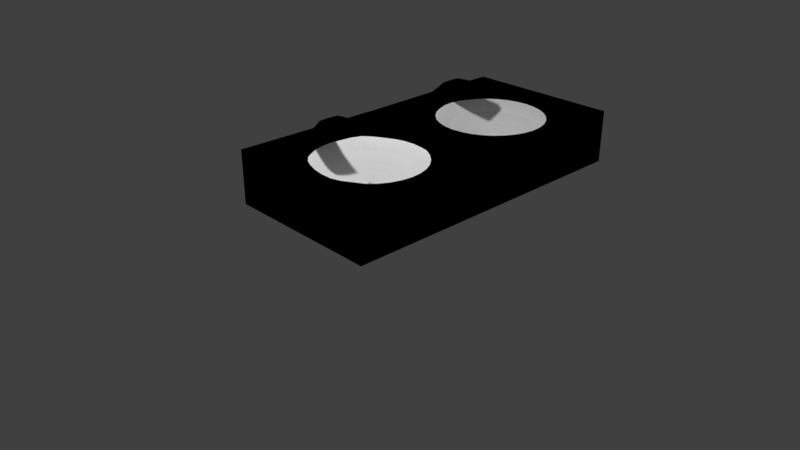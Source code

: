 # Source: BathroomSinks.blend  (saved by Blender 2.79.0; exported with 4.5.12 LTS)
import bpy
from mathutils import Matrix  # noqa: F401  (used for matrix-valued properties, if any)

bpy.ops.wm.read_factory_settings(use_empty=True)
scene = bpy.context.scene
scene.name = 'Scene'

# ---- collections
col_collection_1 = bpy.data.collections.new('Collection 1'); scene.collection.children.link(col_collection_1)

# ---- materials (node trees are filled in below, after node groups)
mat_metal_alum = bpy.data.materials.new('Metal_Alum')
mat_metal_alum.alpha_threshold = 0.0
mat_metal_alum.use_transparent_shadow = False
mat_metal_alum.roughness = 0.5
mat_metal_alum.line_color = (0.0, 0.0, 0.0, 1.0)
mat_quartzpolishedwhite001_col_1k = bpy.data.materials.new('QuartzPolishedWhite001_COL_1K')
mat_quartzpolishedwhite001_col_1k.alpha_threshold = 0.0
mat_quartzpolishedwhite001_col_1k.use_transparent_shadow = False
mat_quartzpolishedwhite001_col_1k.roughness = 0.5
mat_white = bpy.data.materials.new('White')
mat_white.alpha_threshold = 0.0
mat_white.use_transparent_shadow = False
mat_white.diffuse_color = (1.0, 1.0, 1.0, 1.0)
mat_white.roughness = 0.5

# ---- material node trees
mat_metal_alum.use_nodes = True; mat_metal_alum.node_tree.nodes.clear()
_N = mat_metal_alum.node_tree.nodes; _L = mat_metal_alum.node_tree.links
n0 = _N.new('NodeUndefined'); n0.name = 'Output'; n0.location = (300, 300)
n0.inputs[1].default_value = 1.0
n1 = _N.new('NodeUndefined'); n1.name = 'Material'; n1.location = (10, 300)
n1.inputs[1].default_value = (1.0, 1.0, 1.0, 1.0)
n1.inputs[2].default_value = 0.8
n1.inputs[3].default_value = (0.0, 0.0, 0.0)
n2 = _N.new('NodeUndefined'); n2.name = 'Texture'; n2.location = (-204, 144)
n2.inputs[0].default_value = (0.0, 0.0, 0.0)
_L.new(n1.outputs[0], n0.inputs[0])
_L.new(n2.outputs[1], n1.inputs[0])
mat_quartzpolishedwhite001_col_1k.use_nodes = True; mat_quartzpolishedwhite001_col_1k.node_tree.nodes.clear()
_N = mat_quartzpolishedwhite001_col_1k.node_tree.nodes; _L = mat_quartzpolishedwhite001_col_1k.node_tree.links
n0 = _N.new('NodeUndefined'); n0.name = 'Output'; n0.location = (300, 300)
n0.inputs[1].default_value = 1.0
n1 = _N.new('NodeUndefined'); n1.name = 'Material'; n1.location = (10, 300)
n1.inputs[1].default_value = (1.0, 1.0, 1.0, 1.0)
n1.inputs[2].default_value = 0.8
n1.inputs[3].default_value = (0.0, 0.0, 0.0)
n2 = _N.new('NodeUndefined'); n2.name = 'Texture'; n2.location = (-273, 259)
n2.inputs[0].default_value = (0.0, 0.0, 0.0)
_L.new(n1.outputs[0], n0.inputs[0])
_L.new(n2.outputs[0], n1.inputs[0])

# ---- world
world_world = bpy.data.worlds.new('World'); scene.world = world_world
world_world.color = (0.05088, 0.05088, 0.05088)
world_world.use_sun_shadow = False
world_world.sun_shadow_jitter_overblur = 0.0
world_world.cycles.sampling_method = 'MANUAL'

# ---- cameras
cam_camera = bpy.data.cameras.new('Camera')
cam_camera.clip_end = 100.0
cam_camera.lens = 35.0
cam_camera.sensor_width = 32.0
cam_camera.sensor_height = 18.0
cam_camera.ortho_scale = 7.314
cam_camera.dof.focus_distance = 0.0
cam_camera.dof.aperture_fstop = 128.0

# ---- lights
light_lamp = bpy.data.lights.new('Lamp', 'POINT')
light_lamp.transmission_factor = 0.0
light_lamp.cutoff_distance = 30.0
light_lamp.energy = 100.0
light_lamp.shadow_buffer_clip_start = 1.001
light_lamp.shadow_soft_size = 0.1
light_lamp.shadow_maximum_resolution = 0.006
light_lamp.use_absolute_resolution = True

# ---- meshes
me_circle = bpy.data.meshes.new('Circle')
me_circle.from_pydata([(-0.008136, 3.702, -0.05837), (-0.2032, 3.682, -0.05837), (-0.3908, 3.626, -0.05837), (-0.5637, 3.533, -0.05837), (-0.7152, 3.409, -0.05837), (-0.8396, 3.257, -0.05837), (-0.932, 3.084, -0.05837), (-0.932, 2.319, -0.05837), (-0.8396, 2.146, -0.05837), (-0.7152, 1.995, -0.05837), (-0.5637, 1.87, -0.05837), (-0.3908, 1.778, -0.05837), (-0.2032, 1.721, -0.05837), (-0.008136, 1.702, -0.05837), (0.187, 1.721, -0.05837), (0.3745, 1.778, -0.05837), (0.5474, 1.87, -0.05837), (0.699, 1.995, -0.05837), (0.8233, 2.146, -0.05837), (0.9157, 2.319, -0.05837), (0.9726, 2.507, -0.05837), (0.9919, 2.702, -0.05837), (0.9726, 2.897, -0.05837), (0.9157, 3.084, -0.05837), (0.8233, 3.257, -0.05837), (0.699, 3.409, -0.05837), (0.5474, 3.533, -0.05837), (0.3745, 3.626, -0.05837), (0.187, 3.682, -0.05837), (1.4, 4.189, -0.9326), (1.4, -1.655, -0.9326), (-1.522, -1.655, -0.9326), (-1.522, 4.189, -0.9326), (1.4, 4.189, 0.04137), (1.4, -1.655, 0.04137), (-1.522, -1.655, 0.04137), (-1.522, 4.189, 0.04137), (1.4, 1.239, 0.02999), (-0.06119, 4.189, 0.04137), (-0.06119, -1.655, 0.04137), (-1.522, 1.239, 0.02999), (-0.1567, 3.448, -0.2214), (-0.008136, 3.463, -0.2214), (-0.2995, 3.405, -0.2214), (-0.4311, 3.335, -0.2214), (-0.5464, 3.24, -0.2214), (-0.6411, 3.125, -0.2214), (-0.7115, 2.993, -0.2214), (-0.7548, 2.85, -0.2214), (-0.7694, 2.702, -0.2214), (-0.7548, 2.553, -0.2214), (-0.7115, 2.41, -0.2214), (-0.6411, 2.279, -0.2214), (-0.5464, 2.163, -0.2214), (-0.4311, 2.069, -0.2214), (-0.2995, 1.998, -0.2214), (-0.1567, 1.955, -0.2214), (-0.008136, 1.94, -0.2214), (0.1404, 1.955, -0.2214), (0.2832, 1.998, -0.2214), (0.4148, 2.069, -0.2214), (0.5302, 2.163, -0.2214), (0.6248, 2.279, -0.2214), (0.6952, 2.41, -0.2214), (0.7385, 2.553, -0.2214), (0.7531, 2.702, -0.2214), (0.7385, 2.85, -0.2214), (0.6952, 2.993, -0.2214), (0.6248, 3.125, -0.2214), (0.5302, 3.24, -0.2214), (0.4148, 3.335, -0.2214), (0.2832, 3.405, -0.2214), (0.1404, 3.448, -0.2214), (-0.1071, 3.199, -0.3475), (-0.008136, 3.209, -0.3475), (-0.2022, 3.17, -0.3475), (-0.2898, 3.123, -0.3475), (-0.3667, 3.06, -0.3475), (-0.4297, 2.983, -0.3475), (-0.4766, 2.896, -0.3475), (-0.5055, 2.801, -0.3475), (-0.5152, 2.702, -0.3475), (-0.5055, 2.603, -0.3475), (-0.4766, 2.508, -0.3475), (-0.4297, 2.42, -0.3475), (-0.3667, 2.343, -0.3475), (-0.2898, 2.28, -0.3475), (-0.2022, 2.233, -0.3475), (-0.1071, 2.204, -0.3475), (-0.008136, 2.195, -0.3475), (0.09079, 2.204, -0.3475), (0.1859, 2.233, -0.3475), (0.2736, 2.28, -0.3475), (0.3504, 2.343, -0.3475), (0.4135, 2.42, -0.3475), (0.4603, 2.508, -0.3475), (0.4892, 2.603, -0.3475), (0.4989, 2.702, -0.3475), (0.4892, 2.801, -0.3475), (0.4603, 2.896, -0.3475), (0.4135, 2.983, -0.3475), (0.3504, 3.06, -0.3475), (0.2736, 3.123, -0.3475), (0.1859, 3.17, -0.3475), (0.09079, 3.199, -0.3475), (-0.07463, 3.036, -0.4136), (-0.008136, 3.043, -0.4136), (-0.1386, 3.017, -0.4136), (-0.1975, 2.985, -0.4136), (-0.2492, 2.943, -0.4136), (-0.2915, 2.891, -0.4136), (-0.323, 2.832, -0.4136), (-0.3424, 2.768, -0.4136), (-0.349, 2.702, -0.4136), (-0.3424, 2.635, -0.4136), (-0.323, 2.571, -0.4136), (-0.2915, 2.512, -0.4136), (-0.2492, 2.461, -0.4136), (-0.1975, 2.418, -0.4136), (-0.1386, 2.387, -0.4136), (-0.07463, 2.367, -0.4136), (-0.008136, 2.361, -0.4136), (0.05836, 2.367, -0.4136), (0.1223, 2.387, -0.4136), (0.1812, 2.418, -0.4136), (0.2329, 2.461, -0.4136), (0.2753, 2.512, -0.4136), (0.3068, 2.571, -0.4136), (0.3262, 2.635, -0.4136), (0.3327, 2.702, -0.4136), (0.3262, 2.768, -0.4136), (0.3068, 2.832, -0.4136), (0.2753, 2.891, -0.4136), (0.2329, 2.943, -0.4136), (0.1812, 2.985, -0.4136), (0.1223, 3.017, -0.4136), (0.05836, 3.036, -0.4136), (-0.0264, 2.793, -0.4752), (-0.008136, 2.795, -0.4752), (-0.04396, 2.788, -0.4752), (-0.06015, 2.78, -0.4752), (-0.07433, 2.768, -0.4752), (-0.08597, 2.754, -0.4752), (-0.09462, 2.737, -0.4752), (-0.09995, 2.72, -0.4752), (-0.1017, 2.702, -0.4752), (-0.09995, 2.683, -0.4752), (-0.09462, 2.666, -0.4752), (-0.08597, 2.65, -0.4752), (-0.07433, 2.635, -0.4752), (-0.06015, 2.624, -0.4752), (-0.04396, 2.615, -0.4752), (-0.0264, 2.61, -0.4752), (-0.008136, 2.608, -0.4752), (0.01013, 2.61, -0.4752), (0.02769, 2.615, -0.4752), (0.04387, 2.624, -0.4752), (0.05806, 2.635, -0.4752), (0.0697, 2.65, -0.4752), (0.07835, 2.666, -0.4752), (0.08368, 2.683, -0.4752), (0.08548, 2.702, -0.4752), (0.08368, 2.72, -0.4752), (0.07835, 2.737, -0.4752), (0.0697, 2.754, -0.4752), (0.05806, 2.768, -0.4752), (0.04387, 2.78, -0.4752), (0.02769, 2.788, -0.4752), (0.01013, 2.793, -0.4752), (-0.01349, 2.729, -0.4916), (-0.008136, 2.729, -0.4916), (-0.01863, 2.727, -0.4916), (-0.02337, 2.724, -0.4916), (-0.02753, 2.721, -0.4916), (-0.03094, 2.717, -0.4916), (-0.03347, 2.712, -0.4916), (-0.03503, 2.707, -0.4916), (-0.03556, 2.702, -0.4916), (-0.03503, 2.696, -0.4916), (-0.03347, 2.691, -0.4916), (-0.03094, 2.686, -0.4916), (-0.02753, 2.682, -0.4916), (-0.02337, 2.679, -0.4916), (-0.01863, 2.676, -0.4916), (-0.01349, 2.675, -0.4916), (-0.008136, 2.674, -0.4916), (-0.002786, 2.675, -0.4916), (0.002358, 2.676, -0.4916), (0.007099, 2.679, -0.4916), (0.01125, 2.682, -0.4916), (0.01467, 2.686, -0.4916), (0.0172, 2.691, -0.4916), (0.01876, 2.696, -0.4916), (0.01929, 2.702, -0.4916), (0.01876, 2.707, -0.4916), (0.0172, 2.712, -0.4916), (0.01467, 2.717, -0.4916), (0.01125, 2.721, -0.4916), (0.007099, 2.724, -0.4916), (0.002358, 2.727, -0.4916), (-0.002786, 2.729, -0.4916), (-0.01349, 2.729, -0.4764), (-0.008136, 2.729, -0.4764), (-0.01863, 2.727, -0.4764), (-0.02337, 2.724, -0.4764), (-0.02753, 2.721, -0.4764), (-0.03094, 2.717, -0.4764), (-0.03347, 2.712, -0.4764), (-0.03503, 2.707, -0.4764), (-0.03556, 2.702, -0.4764), (-0.03503, 2.696, -0.4764), (-0.03347, 2.691, -0.4764), (-0.03094, 2.686, -0.4764), (-0.02753, 2.682, -0.4764), (-0.02337, 2.679, -0.4764), (-0.01863, 2.676, -0.4764), (-0.01349, 2.675, -0.4764), (-0.008136, 2.674, -0.4764), (-0.002786, 2.675, -0.4764), (0.002358, 2.676, -0.4764), (0.007099, 2.679, -0.4764), (0.01125, 2.682, -0.4764), (0.01467, 2.686, -0.4764), (0.0172, 2.691, -0.4764), (0.01876, 2.696, -0.4764), (0.01929, 2.702, -0.4764), (0.01876, 2.707, -0.4764), (0.0172, 2.712, -0.4764), (0.01467, 2.717, -0.4764), (0.01125, 2.721, -0.4764), (0.007099, 2.724, -0.4764), (0.002358, 2.727, -0.4764), (-0.002786, 2.729, -0.4764), (-0.001814, 0.7537, -0.07499), (-0.1953, 0.7348, -0.07499), (-0.3814, 0.6787, -0.07499), (-0.5528, 0.5876, -0.07499), (-0.7031, 0.465, -0.06146), (-0.8265, 0.3156, -0.04978), (-0.9181, 0.1451, -0.05989), (-0.9746, -0.03983, -0.07499), (-0.9936, -0.2322, -0.07499), (-0.9746, -0.4245, -0.07499), (-0.9181, -0.6094, -0.07499), (-0.8265, -0.7799, -0.07499), (-0.7031, -0.9293, -0.04971), (-0.5528, -1.052, -0.03631), (-0.3814, -1.143, -0.02599), (-0.1953, -1.199, -0.03241), (-0.001813, -1.218, -0.04615), (0.1917, -1.199, -0.06127), (0.3777, -1.143, -0.06127), (0.5492, -1.052, -0.06249), (0.6995, -0.9293, -0.07148), (0.8229, -0.7799, -0.07499), (0.9145, -0.6094, -0.07499), (0.971, -0.4245, -0.07499), (0.99, -0.2322, -0.07499), (0.971, -0.03983, -0.07499), (0.9145, 0.1451, -0.07499), (0.8229, 0.3156, -0.07499), (0.6995, 0.465, -0.07499), (0.5492, 0.5876, -0.064), (0.3777, 0.6787, -0.06106), (0.1917, 0.7348, -0.07499), (-0.1491, 0.5039, -0.2237), (-0.001814, 0.5184, -0.2237), (-0.2908, 0.4612, -0.2237), (-0.4213, 0.3919, -0.2237), (-0.5357, 0.2985, -0.2237), (-0.6296, 0.1848, -0.2237), (-0.6994, 0.05505, -0.2237), (-0.7424, -0.08574, -0.2237), (-0.7569, -0.2322, -0.2237), (-0.7424, -0.3786, -0.2237), (-0.6994, -0.5194, -0.2237), (-0.6296, -0.6491, -0.2237), (-0.5357, -0.7629, -0.2237), (-0.4213, -0.8562, -0.2237), (-0.2908, -0.9256, -0.2237), (-0.1491, -0.9683, -0.2237), (-0.001814, -0.9827, -0.2237), (0.1455, -0.9683, -0.2237), (0.2871, -0.9256, -0.2237), (0.4177, -0.8562, -0.2237), (0.5321, -0.7629, -0.2237), (0.626, -0.6491, -0.2237), (0.6958, -0.5194, -0.2237), (0.7387, -0.3786, -0.2237), (0.7532, -0.2322, -0.2237), (0.7387, -0.08574, -0.2237), (0.6958, 0.05505, -0.2237), (0.626, 0.1848, -0.2237), (0.5321, 0.2985, -0.2237), (0.4177, 0.3919, -0.2237), (0.2871, 0.4612, -0.2237), (0.1455, 0.5039, -0.2237), (-0.09993, 0.2581, -0.348), (-0.001814, 0.2677, -0.348), (-0.1943, 0.2297, -0.348), (-0.2812, 0.1835, -0.348), (-0.3574, 0.1213, -0.348), (-0.42, 0.04557, -0.348), (-0.4665, -0.04086, -0.348), (-0.4951, -0.1346, -0.348), (-0.5047, -0.2322, -0.348), (-0.4951, -0.3297, -0.348), (-0.4665, -0.4235, -0.348), (-0.42, -0.5099, -0.348), (-0.3574, -0.5857, -0.348), (-0.2812, -0.6478, -0.348), (-0.1943, -0.694, -0.348), (-0.09993, -0.7225, -0.348), (-0.001814, -0.7321, -0.348), (0.0963, -0.7225, -0.348), (0.1906, -0.694, -0.348), (0.2776, -0.6478, -0.348), (0.3538, -0.5857, -0.348), (0.4164, -0.5099, -0.348), (0.4628, -0.4235, -0.348), (0.4914, -0.3297, -0.348), (0.5011, -0.2322, -0.348), (0.4914, -0.1346, -0.348), (0.4628, -0.04086, -0.348), (0.4164, 0.04557, -0.348), (0.3538, 0.1213, -0.348), (0.2776, 0.1835, -0.348), (0.1906, 0.2297, -0.348), (0.0963, 0.2581, -0.348), (-0.06777, 0.09742, -0.4132), (-0.001814, 0.1039, -0.4132), (-0.1312, 0.0783, -0.4132), (-0.1896, 0.04725, -0.4132), (-0.2409, 0.005456, -0.4132), (-0.2829, -0.04547, -0.4132), (-0.3142, -0.1036, -0.4132), (-0.3334, -0.1666, -0.4132), (-0.3399, -0.2322, -0.4132), (-0.3334, -0.2977, -0.4132), (-0.3142, -0.3608, -0.4132), (-0.2829, -0.4189, -0.4132), (-0.2409, -0.4698, -0.4132), (-0.1896, -0.5116, -0.4132), (-0.1312, -0.5426, -0.4132), (-0.06777, -0.5618, -0.4132), (-0.001814, -0.5682, -0.4132), (0.06414, -0.5618, -0.4132), (0.1276, -0.5426, -0.4132), (0.186, -0.5116, -0.4132), (0.2372, -0.4698, -0.4132), (0.2793, -0.4189, -0.4132), (0.3105, -0.3608, -0.4132), (0.3298, -0.2977, -0.4132), (0.3363, -0.2322, -0.4132), (0.3298, -0.1666, -0.4132), (0.3105, -0.1036, -0.4132), (0.2793, -0.04547, -0.4132), (0.2372, 0.005456, -0.4132), (0.186, 0.04725, -0.4132), (0.1276, 0.0783, -0.4132), (0.06414, 0.09742, -0.4132), (-0.01993, -0.1416, -0.4739), (-0.001814, -0.1399, -0.4739), (-0.03735, -0.1469, -0.4739), (-0.0534, -0.1554, -0.4739), (-0.06747, -0.1669, -0.4739), (-0.07901, -0.1809, -0.4739), (-0.08759, -0.1968, -0.4739), (-0.09288, -0.2142, -0.4739), (-0.09466, -0.2322, -0.4739), (-0.09288, -0.2502, -0.4739), (-0.08759, -0.2675, -0.4739), (-0.07901, -0.2834, -0.4739), (-0.06747, -0.2974, -0.4739), (-0.0534, -0.3089, -0.4739), (-0.03735, -0.3174, -0.4739), (-0.01993, -0.3227, -0.4739), (-0.001814, -0.3245, -0.4739), (0.0163, -0.3227, -0.4739), (0.03372, -0.3174, -0.4739), (0.04977, -0.3089, -0.4739), (0.06384, -0.2974, -0.4739), (0.07539, -0.2834, -0.4739), (0.08397, -0.2675, -0.4739), (0.08925, -0.2502, -0.4739), (0.09104, -0.2322, -0.4739), (0.08925, -0.2142, -0.4739), (0.08397, -0.1968, -0.4739), (0.07539, -0.1809, -0.4739), (0.06384, -0.1669, -0.4739), (0.04977, -0.1554, -0.4739), (0.03372, -0.1469, -0.4739), (0.0163, -0.1416, -0.4739), (-0.00712, -0.2056, -0.4901), (-0.001814, -0.2051, -0.4901), (-0.01222, -0.2072, -0.4901), (-0.01693, -0.2097, -0.4901), (-0.02105, -0.213, -0.4901), (-0.02443, -0.2171, -0.4901), (-0.02694, -0.2218, -0.4901), (-0.02849, -0.2269, -0.4901), (-0.02901, -0.2322, -0.4901), (-0.02849, -0.2374, -0.4901), (-0.02694, -0.2425, -0.4901), (-0.02443, -0.2472, -0.4901), (-0.02105, -0.2513, -0.4901), (-0.01693, -0.2546, -0.4901), (-0.01222, -0.2571, -0.4901), (-0.00712, -0.2587, -0.4901), (-0.001814, -0.2592, -0.4901), (0.003493, -0.2587, -0.4901), (0.008595, -0.2571, -0.4901), (0.0133, -0.2546, -0.4901), (0.01742, -0.2513, -0.4901), (0.0208, -0.2472, -0.4901), (0.02332, -0.2425, -0.4901), (0.02486, -0.2374, -0.4901), (0.02539, -0.2322, -0.4901), (0.02486, -0.2269, -0.4901), (0.02332, -0.2218, -0.4901), (0.0208, -0.2171, -0.4901), (0.01742, -0.213, -0.4901), (0.0133, -0.2097, -0.4901), (0.008595, -0.2072, -0.4901), (0.003492, -0.2056, -0.4901), (-0.00712, -0.2056, -0.4751), (-0.001814, -0.2051, -0.4751), (-0.01222, -0.2072, -0.4751), (-0.01693, -0.2097, -0.4751), (-0.02105, -0.213, -0.4751), (-0.02443, -0.2171, -0.4751), (-0.02694, -0.2218, -0.4751), (-0.02849, -0.2269, -0.4751), (-0.02901, -0.2322, -0.4751), (-0.02849, -0.2374, -0.4751), (-0.02694, -0.2425, -0.4751), (-0.02443, -0.2472, -0.4751), (-0.02105, -0.2513, -0.4751), (-0.01693, -0.2546, -0.4751), (-0.01222, -0.2571, -0.4751), (-0.00712, -0.2587, -0.4751), (-0.001814, -0.2592, -0.4751), (0.003493, -0.2587, -0.4751), (0.008595, -0.2571, -0.4751), (0.0133, -0.2546, -0.4751), (0.01742, -0.2513, -0.4751), (0.0208, -0.2472, -0.4751), (0.02332, -0.2425, -0.4751), (0.02486, -0.2374, -0.4751), (0.02539, -0.2322, -0.4751), (0.02486, -0.2269, -0.4751), (0.02332, -0.2218, -0.4751), (0.0208, -0.2171, -0.4751), (0.01742, -0.213, -0.4751), (0.0133, -0.2097, -0.4751), (0.008595, -0.2072, -0.4751), (0.003492, -0.2056, -0.4751), (-1.522, -0.2196, 0.03573), (-1.503, -0.2182, 0.02334), (-0.9746, -0.03983, -0.07499), (-0.9936, -0.2322, -0.07499), (-0.9746, -0.4245, -0.07499), (-1.007, -0.03944, 0.3624), (-1.026, -0.2318, 0.3624), (-1.007, -0.4241, 0.3624), (-0.4835, -0.02875, 0.3988), (-0.5026, -0.2211, 0.3988), (-0.4835, -0.4134, 0.3988), (-0.9746, -0.03983, -0.07499), (-0.9746, -0.4245, -0.07499), (-0.9936, -0.2322, -0.07499), (-0.9746, -0.03983, -0.07499), (-0.9746, -0.4245, -0.07499), (-0.999, -0.4251, 0.2494), (-0.9986, -0.03655, 0.2486), (-0.3853, -0.02756, 0.3094), (-0.3853, -0.4122, 0.3094), (-0.9935, 2.902, -0.05185), (-1.013, 2.709, -0.05185), (-0.9935, 2.517, -0.05185), (-1.522, 2.723, 0.04649), (-0.9935, 2.902, -0.05185), (-1.013, 2.709, -0.05185), (-0.9935, 2.517, -0.05185), (-1.026, 2.902, 0.3856), (-1.045, 2.71, 0.3856), (-1.026, 2.517, 0.3856), (-0.5024, 2.913, 0.4219), (-0.5215, 2.72, 0.4219), (-0.5024, 2.528, 0.4219), (-1.018, 2.516, 0.2725), (-1.018, 2.905, 0.2718), (-0.4042, 2.914, 0.3326), (-0.4042, 2.529, 0.3326)], [(459, 468), (461, 469), (460, 470), (468, 471), (469, 472)], [(29, 30, 31, 32), (29, 33, 37, 34, 30), (30, 34, 39, 35, 31), (32, 31, 35, 457, 40, 480, 36), (33, 29, 32, 36, 38), (1, 41, 42, 0), (1, 0, 28, 27, 26, 25, 33, 38, 36, 4, 3, 2), (9, 40, 37, 17, 16, 15, 14, 13, 12, 11, 10), (17, 37, 33, 25, 24, 23, 22, 21, 20, 19, 18), (56, 88, 87, 55), (25, 69, 68, 24), (12, 56, 55, 11), (2, 43, 41, 1), (26, 70, 69, 25), (13, 57, 56, 12), (3, 44, 43, 2), (27, 71, 70, 26), (14, 58, 57, 13), (4, 45, 44, 3), (28, 72, 71, 27), (15, 59, 58, 14), (5, 46, 45, 4), (0, 42, 72, 28), (16, 60, 59, 15), (6, 47, 46, 5), (17, 61, 60, 16), (18, 62, 61, 17), (19, 63, 62, 18), (20, 64, 63, 19), (21, 65, 64, 20), (8, 52, 51, 7), (22, 66, 65, 21), (9, 53, 52, 8), (23, 67, 66, 22), (10, 54, 53, 9), (24, 68, 67, 23), (11, 55, 54, 10), (91, 123, 122, 90), (43, 75, 73, 41), (70, 102, 101, 69), (57, 89, 88, 56), (44, 76, 75, 43), (71, 103, 102, 70), (58, 90, 89, 57), (45, 77, 76, 44), (72, 104, 103, 71), (59, 91, 90, 58), (46, 78, 77, 45), (42, 74, 104, 72), (60, 92, 91, 59), (47, 79, 78, 46), (61, 93, 92, 60), (48, 80, 79, 47), (62, 94, 93, 61), (49, 81, 80, 48), (63, 95, 94, 62), (50, 82, 81, 49), (64, 96, 95, 63), (51, 83, 82, 50), (65, 97, 96, 64), (52, 84, 83, 51), (66, 98, 97, 65), (53, 85, 84, 52), (67, 99, 98, 66), (54, 86, 85, 53), (68, 100, 99, 67), (55, 87, 86, 54), (41, 73, 74, 42), (69, 101, 100, 68), (126, 158, 157, 125), (78, 110, 109, 77), (74, 106, 136, 104), (92, 124, 123, 91), (79, 111, 110, 78), (93, 125, 124, 92), (80, 112, 111, 79), (94, 126, 125, 93), (81, 113, 112, 80), (95, 127, 126, 94), (82, 114, 113, 81), (96, 128, 127, 95), (83, 115, 114, 82), (97, 129, 128, 96), (84, 116, 115, 83), (98, 130, 129, 97), (85, 117, 116, 84), (99, 131, 130, 98), (86, 118, 117, 85), (100, 132, 131, 99), (87, 119, 118, 86), (73, 105, 106, 74), (101, 133, 132, 100), (88, 120, 119, 87), (75, 107, 105, 73), (102, 134, 133, 101), (89, 121, 120, 88), (76, 108, 107, 75), (103, 135, 134, 102), (90, 122, 121, 89), (77, 109, 108, 76), (104, 136, 135, 103), (161, 193, 192, 160), (113, 145, 144, 112), (127, 159, 158, 126), (114, 146, 145, 113), (128, 160, 159, 127), (115, 147, 146, 114), (129, 161, 160, 128), (116, 148, 147, 115), (130, 162, 161, 129), (117, 149, 148, 116), (131, 163, 162, 130), (118, 150, 149, 117), (132, 164, 163, 131), (119, 151, 150, 118), (105, 137, 138, 106), (133, 165, 164, 132), (120, 152, 151, 119), (107, 139, 137, 105), (134, 166, 165, 133), (121, 153, 152, 120), (108, 140, 139, 107), (135, 167, 166, 134), (122, 154, 153, 121), (109, 141, 140, 108), (136, 168, 167, 135), (123, 155, 154, 122), (110, 142, 141, 109), (106, 138, 168, 136), (124, 156, 155, 123), (111, 143, 142, 110), (125, 157, 156, 124), (112, 144, 143, 111), (148, 180, 179, 147), (162, 194, 193, 161), (149, 181, 180, 148), (163, 195, 194, 162), (150, 182, 181, 149), (164, 196, 195, 163), (151, 183, 182, 150), (137, 169, 170, 138), (165, 197, 196, 164), (152, 184, 183, 151), (139, 171, 169, 137), (166, 198, 197, 165), (153, 185, 184, 152), (140, 172, 171, 139), (167, 199, 198, 166), (154, 186, 185, 153), (141, 173, 172, 140), (168, 200, 199, 167), (155, 187, 186, 154), (142, 174, 173, 141), (138, 170, 200, 168), (156, 188, 187, 155), (143, 175, 174, 142), (157, 189, 188, 156), (144, 176, 175, 143), (158, 190, 189, 157), (145, 177, 176, 144), (159, 191, 190, 158), (146, 178, 177, 145), (160, 192, 191, 159), (147, 179, 178, 146), (201, 203, 204, 205, 206, 207, 208, 209, 210, 211, 212, 213, 214, 215, 216, 217, 218, 219, 220, 221, 222, 223, 224, 225, 226, 227, 228, 229, 230, 231, 232, 202), (169, 171, 203, 201), (191, 192, 224, 223), (182, 183, 215, 214), (234, 265, 266, 233), (243, 242, 458, 457, 35, 245, 244), (458, 240, 239, 238, 237, 40, 457), (280, 312, 311, 279), (261, 293, 292, 260), (248, 280, 279, 247), (235, 267, 265, 234), (262, 294, 293, 261), (249, 281, 280, 248), (236, 268, 267, 235), (263, 295, 294, 262), (250, 282, 281, 249), (237, 269, 268, 236), (264, 296, 295, 263), (251, 283, 282, 250), (238, 270, 269, 237), (233, 266, 296, 264), (252, 284, 283, 251), (239, 271, 270, 238), (253, 285, 284, 252), (240, 272, 271, 239), (254, 286, 285, 253), (241, 273, 272, 240), (255, 287, 286, 254), (242, 274, 273, 241), (256, 288, 287, 255), (243, 275, 274, 242), (257, 289, 288, 256), (244, 276, 275, 243), (258, 290, 289, 257), (245, 277, 276, 244), (259, 291, 290, 258), (246, 278, 277, 245), (260, 292, 291, 259), (247, 279, 278, 246), (315, 347, 346, 314), (267, 299, 297, 265), (294, 326, 325, 293), (281, 313, 312, 280), (268, 300, 299, 267), (295, 327, 326, 294), (282, 314, 313, 281), (269, 301, 300, 268), (296, 328, 327, 295), (283, 315, 314, 282), (270, 302, 301, 269), (266, 298, 328, 296), (284, 316, 315, 283), (271, 303, 302, 270), (285, 317, 316, 284), (272, 304, 303, 271), (286, 318, 317, 285), (273, 305, 304, 272), (287, 319, 318, 286), (274, 306, 305, 273), (288, 320, 319, 287), (275, 307, 306, 274), (289, 321, 320, 288), (276, 308, 307, 275), (290, 322, 321, 289), (277, 309, 308, 276), (291, 323, 322, 290), (278, 310, 309, 277), (292, 324, 323, 291), (279, 311, 310, 278), (265, 297, 298, 266), (293, 325, 324, 292), (350, 382, 381, 349), (302, 334, 333, 301), (298, 330, 360, 328), (316, 348, 347, 315), (303, 335, 334, 302), (317, 349, 348, 316), (304, 336, 335, 303), (318, 350, 349, 317), (305, 337, 336, 304), (319, 351, 350, 318), (306, 338, 337, 305), (320, 352, 351, 319), (307, 339, 338, 306), (321, 353, 352, 320), (308, 340, 339, 307), (322, 354, 353, 321), (309, 341, 340, 308), (323, 355, 354, 322), (310, 342, 341, 309), (324, 356, 355, 323), (311, 343, 342, 310), (297, 329, 330, 298), (325, 357, 356, 324), (312, 344, 343, 311), (299, 331, 329, 297), (326, 358, 357, 325), (313, 345, 344, 312), (300, 332, 331, 299), (327, 359, 358, 326), (314, 346, 345, 313), (301, 333, 332, 300), (328, 360, 359, 327), (385, 417, 416, 384), (337, 369, 368, 336), (351, 383, 382, 350), (338, 370, 369, 337), (352, 384, 383, 351), (339, 371, 370, 338), (353, 385, 384, 352), (340, 372, 371, 339), (354, 386, 385, 353), (341, 373, 372, 340), (355, 387, 386, 354), (342, 374, 373, 341), (356, 388, 387, 355), (343, 375, 374, 342), (329, 361, 362, 330), (357, 389, 388, 356), (344, 376, 375, 343), (331, 363, 361, 329), (358, 390, 389, 357), (345, 377, 376, 344), (332, 364, 363, 331), (359, 391, 390, 358), (346, 378, 377, 345), (333, 365, 364, 332), (360, 392, 391, 359), (347, 379, 378, 346), (334, 366, 365, 333), (330, 362, 392, 360), (348, 380, 379, 347), (335, 367, 366, 334), (349, 381, 380, 348), (336, 368, 367, 335), (372, 404, 403, 371), (386, 418, 417, 385), (373, 405, 404, 372), (387, 419, 418, 386), (374, 406, 405, 373), (388, 420, 419, 387), (375, 407, 406, 374), (361, 393, 394, 362), (389, 421, 420, 388), (376, 408, 407, 375), (363, 395, 393, 361), (390, 422, 421, 389), (377, 409, 408, 376), (364, 396, 395, 363), (391, 423, 422, 390), (378, 410, 409, 377), (365, 397, 396, 364), (392, 424, 423, 391), (379, 411, 410, 378), (366, 398, 397, 365), (362, 394, 424, 392), (380, 412, 411, 379), (367, 399, 398, 366), (381, 413, 412, 380), (368, 400, 399, 367), (382, 414, 413, 381), (369, 401, 400, 368), (383, 415, 414, 382), (370, 402, 401, 369), (384, 416, 415, 383), (371, 403, 402, 370), (425, 427, 428, 429, 430, 431, 432, 433, 434, 435, 436, 437, 438, 439, 440, 441, 442, 443, 444, 445, 446, 447, 448, 449, 450, 451, 452, 453, 454, 455, 456, 426), (34, 253, 252, 251, 250, 249, 248, 247, 246, 245, 35, 39), (412, 413, 445, 444), (422, 423, 455, 454), (400, 401, 433, 432), (37, 40, 237, 236, 235, 234, 233, 264, 263, 262, 261), (253, 34, 37, 261, 260, 259, 258, 257, 256, 255, 254), (458, 241, 242), (241, 458, 240), (242, 461, 460, 241), (241, 460, 459, 240), (461, 460, 463, 464), (460, 459, 462, 463), (463, 462, 458, 464), (458, 242, 464), (458, 462, 240), (463, 464, 467, 466), (462, 463, 466, 465), (466, 467, 465), (465, 474, 462), (467, 464, 473), (465, 467, 476, 475), (475, 476, 473, 474), (473, 476, 467), (475, 474, 465), (480, 478, 479), (478, 480, 477), (483, 482, 485, 486), (482, 481, 484, 485), (485, 484, 480, 486), (480, 479, 486), (480, 484, 477), (485, 486, 489, 488), (484, 485, 488, 487), (488, 489, 487), (487, 491, 484), (489, 486, 490), (487, 489, 493, 492), (492, 493, 490, 491), (490, 493, 489), (492, 491, 487), (6, 481, 48, 47), (481, 482, 49, 48), (482, 483, 50, 49), (483, 7, 51, 50), (8, 7, 483, 479, 480, 40, 9), (5, 4, 36, 480, 477, 481, 6)])
me_circle.polygons.foreach_set('material_index', [2, 0, 0, 0, 0, 2, 0, 0, 0, 2, 2, 2, 2, 2, 2, 2, 2, 2, 2, 2, 2, 2, 2, 2, 2, 2, 2, 2, 2, 2, 2, 2, 2, 2, 2, 2, 2, 2, 2, 2, 2, 2, 2, 2, 2, 2, 2, 2, 2, 2, 2, 2, 2, 2, 2, 2, 2, 2, 2, 2, 2, 2, 2, 2, 2, 2, 2, 2, 2, 2, 2, 2, 2, 2, 2, 2, 2, 2, 2, 2, 2, 2, 2, 2, 2, 2, 2, 2, 2, 2, 2, 2, 2, 2, 2, 2, 2, 2, 2, 2, 2, 2, 2, 2, 2, 2, 2, 2, 2, 2, 2, 2, 2, 2, 2, 2, 2, 2, 2, 2, 2, 2, 2, 2, 2, 2, 2, 2, 2, 2, 2, 2, 2, 2, 2, 2, 2, 2, 2, 2, 2, 2, 2, 2, 2, 2, 2, 2, 2, 2, 2, 2, 2, 2, 2, 2, 2, 2, 2, 2, 2, 2, 2, 2, 2, 0, 2, 0, 2, 0, 0, 2, 2, 2, 2, 2, 2, 2, 2, 2, 2, 2, 2, 2, 2, 2, 2, 2, 2, 2, 2, 2, 2, 2, 2, 2, 2, 2, 2, 2, 2, 2, 2, 2, 2, 2, 2, 2, 2, 2, 2, 2, 2, 2, 2, 2, 2, 2, 2, 2, 2, 2, 2, 2, 2, 2, 2, 2, 2, 2, 2, 2, 2, 2, 2, 2, 2, 2, 2, 2, 2, 2, 2, 2, 2, 2, 2, 2, 2, 2, 2, 2, 2, 2, 2, 2, 2, 2, 2, 2, 2, 2, 2, 2, 2, 2, 2, 2, 2, 2, 2, 2, 2, 2, 2, 2, 2, 2, 2, 2, 2, 2, 2, 2, 2, 2, 2, 2, 2, 2, 2, 2, 2, 2, 2, 2, 2, 2, 2, 2, 2, 2, 2, 2, 2, 2, 2, 2, 2, 2, 2, 2, 2, 2, 2, 2, 2, 2, 2, 2, 2, 2, 2, 2, 2, 2, 2, 2, 2, 2, 2, 0, 0, 0, 0, 0, 0, 0, 0, 0, 0, 1, 1, 1, 1, 1, 1, 1, 1, 1, 1, 1, 0, 1, 1, 0, 0, 1, 1, 1, 1, 1, 1, 1, 1, 1, 1, 1, 0, 1, 1, 2, 2, 2, 2, 0, 0])
_uv = me_circle.uv_layers.new(name='UVMap')
_uv.uv.foreach_set('vector', [0.8026, 0.09783, 0.1658, 0.1549, 0.2813, 0.05254, 0.9999, 7.27e-05, 0.8026, 0.09783, 0.7882, 0.08601, 0.4934, 0.07525, 7.27e-05, 0.1589, 0.1658, 0.1549, 0.1658, 0.1549, 7.27e-05, 0.1589, 0.2298, 0.09273, 0.2962, 0.07114, 0.2813, 0.05254, 0.9999, 7.27e-05, 0.2813, 0.05254, 0.2962, 0.07114, 0.3822, 0.0896, 0.5661, 0.1309, 0.7752, 0.1071, 0.8958, 0.04151, 0.7882, 0.08601, 0.8026, 0.09783, 0.9999, 7.27e-05, 0.8958, 0.04151, 0.8263, 0.05734, 0.7873, 0.0691, 0.7704, 0.07106, 0.766, 0.0692, 0.7801, 0.06227, 0.7873, 0.0691, 0.7801, 0.06227, 0.7748, 0.0566, 0.7615, 0.05894, 0.7515, 0.06672, 0.7489, 0.07838, 0.7882, 0.08601, 0.8263, 0.05734, 0.8958, 0.04151, 0.8078, 0.06655, 0.7951, 0.06673, 0.7894, 0.06864, 0.6384, 0.08429, 0.5661, 0.1309, 0.4934, 0.07525, 0.6108, 0.07279, 0.6257, 0.08105, 0.6346, 0.08215, 0.6422, 0.08363, 0.6458, 0.08267, 0.6459, 0.08166, 0.6485, 0.08173, 0.6462, 0.08167, 0.6108, 0.07279, 0.4934, 0.07525, 0.7882, 0.08601, 0.7489, 0.07838, 0.7347, 0.06768, 0.7188, 0.06317, 0.7038, 0.06563, 0.6906, 0.05813, 0.6736, 0.05603, 0.6549, 0.05885, 0.635, 0.06045, 0.6563, 0.08145, 0.6704, 0.07983, 0.674, 0.08042, 0.6593, 0.08242, 0.7489, 0.07838, 0.7367, 0.07336, 0.7265, 0.07238, 0.7347, 0.06768, 0.6459, 0.08166, 0.6563, 0.08145, 0.6593, 0.08242, 0.6485, 0.08173, 0.7894, 0.06864, 0.7733, 0.07234, 0.7704, 0.07106, 0.7873, 0.0691, 0.7515, 0.06672, 0.7453, 0.07103, 0.7367, 0.07336, 0.7489, 0.07838, 0.6458, 0.08267, 0.6538, 0.08099, 0.6563, 0.08145, 0.6459, 0.08166, 0.7951, 0.06673, 0.7749, 0.07415, 0.7733, 0.07234, 0.7894, 0.06864, 0.7615, 0.05894, 0.7533, 0.06895, 0.7453, 0.07103, 0.7515, 0.06672, 0.6422, 0.08363, 0.6511, 0.08028, 0.6538, 0.08099, 0.6458, 0.08267, 0.8078, 0.06655, 0.7742, 0.07765, 0.7749, 0.07415, 0.7951, 0.06673, 0.7748, 0.0566, 0.7606, 0.06824, 0.7533, 0.06895, 0.7615, 0.05894, 0.6346, 0.08215, 0.6483, 0.07887, 0.6511, 0.08028, 0.6422, 0.08363, 0.7938, 0.0879, 0.767, 0.08387, 0.7742, 0.07765, 0.8078, 0.06655, 0.7801, 0.06227, 0.766, 0.0692, 0.7606, 0.06824, 0.7748, 0.0566, 0.6257, 0.08105, 0.6465, 0.07685, 0.6483, 0.07887, 0.6346, 0.08215, 0.7776, 0.1042, 0.7565, 0.09056, 0.767, 0.08387, 0.7938, 0.0879, 0.6108, 0.07279, 0.6474, 0.07365, 0.6465, 0.07685, 0.6257, 0.08105, 0.635, 0.06045, 0.6558, 0.0711, 0.6474, 0.07365, 0.6108, 0.07279, 0.6549, 0.05885, 0.6668, 0.06934, 0.6558, 0.0711, 0.635, 0.06045, 0.6736, 0.05603, 0.6791, 0.06839, 0.6668, 0.06934, 0.6549, 0.05885, 0.6906, 0.05813, 0.6914, 0.0688, 0.6791, 0.06839, 0.6736, 0.05603, 0.6626, 0.1055, 0.6802, 0.09208, 0.6945, 0.09639, 0.6846, 0.1122, 0.7038, 0.06563, 0.7032, 0.07019, 0.6914, 0.0688, 0.6906, 0.05813, 0.6384, 0.08429, 0.6688, 0.08639, 0.6802, 0.09208, 0.6626, 0.1055, 0.7188, 0.06317, 0.7153, 0.07104, 0.7032, 0.07019, 0.7038, 0.06563, 0.6462, 0.08167, 0.6629, 0.08398, 0.6688, 0.08639, 0.6384, 0.08429, 0.7347, 0.06768, 0.7265, 0.07238, 0.7153, 0.07104, 0.7188, 0.06317, 0.6485, 0.08173, 0.6593, 0.08242, 0.6629, 0.08398, 0.6462, 0.08167, 0.6656, 0.07813, 0.675, 0.07857, 0.6752, 0.07809, 0.6661, 0.07879, 0.7733, 0.07234, 0.7535, 0.07606, 0.7524, 0.07534, 0.7704, 0.07106, 0.7453, 0.07103, 0.7349, 0.07582, 0.728, 0.07655, 0.7367, 0.07336, 0.6538, 0.08099, 0.6678, 0.07933, 0.6704, 0.07983, 0.6563, 0.08145, 0.7749, 0.07415, 0.7531, 0.07717, 0.7535, 0.07606, 0.7733, 0.07234, 0.7533, 0.06895, 0.7411, 0.07533, 0.7349, 0.07582, 0.7453, 0.07103, 0.6511, 0.08028, 0.6661, 0.07879, 0.6678, 0.07933, 0.6538, 0.08099, 0.7742, 0.07765, 0.7505, 0.07873, 0.7531, 0.07717, 0.7749, 0.07415, 0.7606, 0.06824, 0.746, 0.07492, 0.7411, 0.07533, 0.7533, 0.06895, 0.6483, 0.07887, 0.6656, 0.07813, 0.6661, 0.07879, 0.6511, 0.08028, 0.767, 0.08387, 0.7459, 0.08042, 0.7505, 0.07873, 0.7742, 0.07765, 0.766, 0.0692, 0.7498, 0.07492, 0.746, 0.07492, 0.7606, 0.06824, 0.6465, 0.07685, 0.6661, 0.07744, 0.6656, 0.07813, 0.6483, 0.07887, 0.7565, 0.09056, 0.7391, 0.08245, 0.7459, 0.08042, 0.767, 0.08387, 0.6474, 0.07365, 0.6688, 0.07673, 0.6661, 0.07744, 0.6465, 0.07685, 0.7433, 0.09551, 0.7308, 0.08407, 0.7391, 0.08245, 0.7565, 0.09056, 0.6558, 0.0711, 0.6735, 0.07628, 0.6688, 0.07673, 0.6474, 0.07365, 0.7272, 0.09839, 0.7213, 0.08499, 0.7308, 0.08407, 0.7433, 0.09551, 0.6668, 0.06934, 0.6797, 0.07614, 0.6735, 0.07628, 0.6558, 0.0711, 0.7104, 0.09835, 0.7114, 0.08511, 0.7213, 0.08499, 0.7272, 0.09839, 0.6791, 0.06839, 0.6872, 0.07595, 0.6797, 0.07614, 0.6668, 0.06934, 0.6945, 0.09639, 0.7017, 0.08452, 0.7114, 0.08511, 0.7104, 0.09835, 0.6914, 0.0688, 0.6953, 0.07599, 0.6872, 0.07595, 0.6791, 0.06839, 0.6802, 0.09208, 0.6928, 0.08338, 0.7017, 0.08452, 0.6945, 0.09639, 0.7032, 0.07019, 0.7037, 0.07614, 0.6953, 0.07599, 0.6914, 0.0688, 0.6688, 0.08639, 0.685, 0.08207, 0.6928, 0.08338, 0.6802, 0.09208, 0.7153, 0.07104, 0.7121, 0.07659, 0.7037, 0.07614, 0.7032, 0.07019, 0.6629, 0.08398, 0.6788, 0.08115, 0.685, 0.08207, 0.6688, 0.08639, 0.7265, 0.07238, 0.7202, 0.07654, 0.7121, 0.07659, 0.7153, 0.07104, 0.6593, 0.08242, 0.674, 0.08042, 0.6788, 0.08115, 0.6629, 0.08398, 0.7704, 0.07106, 0.7524, 0.07534, 0.7498, 0.07492, 0.766, 0.0692, 0.7367, 0.07336, 0.728, 0.07655, 0.7202, 0.07654, 0.7265, 0.07238, 0.6817, 0.08035, 0.6984, 0.08078, 0.6972, 0.08004, 0.6783, 0.07968, 0.7459, 0.08042, 0.7358, 0.0769, 0.7397, 0.07671, 0.7505, 0.07873, 0.7498, 0.07492, 0.7406, 0.07825, 0.7377, 0.07894, 0.746, 0.07492, 0.6661, 0.07744, 0.6762, 0.07909, 0.675, 0.07857, 0.6656, 0.07813, 0.7391, 0.08245, 0.7309, 0.07699, 0.7358, 0.0769, 0.7459, 0.08042, 0.6688, 0.07673, 0.6783, 0.07968, 0.6762, 0.07909, 0.6661, 0.07744, 0.7308, 0.08407, 0.725, 0.07711, 0.7309, 0.07699, 0.7391, 0.08245, 0.6735, 0.07628, 0.6817, 0.08035, 0.6783, 0.07968, 0.6688, 0.07673, 0.7213, 0.08499, 0.7184, 0.07715, 0.725, 0.07711, 0.7308, 0.08407, 0.6797, 0.07614, 0.6865, 0.08072, 0.6817, 0.08035, 0.6735, 0.07628, 0.7114, 0.08511, 0.7114, 0.0771, 0.7184, 0.07715, 0.7213, 0.08499, 0.6872, 0.07595, 0.6919, 0.08129, 0.6865, 0.08072, 0.6797, 0.07614, 0.7017, 0.08452, 0.7044, 0.07698, 0.7114, 0.0771, 0.7114, 0.08511, 0.6953, 0.07599, 0.698, 0.08174, 0.6919, 0.08129, 0.6872, 0.07595, 0.6928, 0.08338, 0.6978, 0.07683, 0.7044, 0.07698, 0.7017, 0.08452, 0.7037, 0.07614, 0.7044, 0.08208, 0.698, 0.08174, 0.6953, 0.07599, 0.685, 0.08207, 0.6917, 0.07675, 0.6978, 0.07683, 0.6928, 0.08338, 0.7121, 0.07659, 0.7111, 0.08186, 0.7044, 0.08208, 0.7037, 0.07614, 0.6788, 0.08115, 0.6865, 0.07681, 0.6917, 0.07675, 0.685, 0.08207, 0.7202, 0.07654, 0.7176, 0.08181, 0.7111, 0.08186, 0.7121, 0.07659, 0.674, 0.08042, 0.6822, 0.07701, 0.6865, 0.07681, 0.6788, 0.08115, 0.7524, 0.07534, 0.7423, 0.07767, 0.7406, 0.07825, 0.7498, 0.07492, 0.728, 0.07655, 0.7236, 0.08115, 0.7176, 0.08181, 0.7202, 0.07654, 0.6704, 0.07983, 0.6788, 0.0773, 0.6822, 0.07701, 0.674, 0.08042, 0.7535, 0.07606, 0.7428, 0.07721, 0.7423, 0.07767, 0.7524, 0.07534, 0.7349, 0.07582, 0.7292, 0.08061, 0.7236, 0.08115, 0.728, 0.07655, 0.6678, 0.07933, 0.6765, 0.07767, 0.6788, 0.0773, 0.6704, 0.07983, 0.7531, 0.07717, 0.742, 0.07689, 0.7428, 0.07721, 0.7535, 0.07606, 0.7411, 0.07533, 0.7338, 0.07966, 0.7292, 0.08061, 0.7349, 0.07582, 0.6661, 0.07879, 0.6752, 0.07809, 0.6765, 0.07767, 0.6678, 0.07933, 0.7505, 0.07873, 0.7397, 0.07671, 0.742, 0.07689, 0.7531, 0.07717, 0.746, 0.07492, 0.7377, 0.07894, 0.7338, 0.07966, 0.7411, 0.07533, 0.7041, 0.08242, 0.7064, 0.08146, 0.7055, 0.08111, 0.7019, 0.08201, 0.7184, 0.07715, 0.7124, 0.07488, 0.7146, 0.07526, 0.725, 0.07711, 0.6865, 0.08072, 0.7, 0.08146, 0.6984, 0.08078, 0.6817, 0.08035, 0.7114, 0.0771, 0.7101, 0.07466, 0.7124, 0.07488, 0.7184, 0.07715, 0.6919, 0.08129, 0.7019, 0.08201, 0.7, 0.08146, 0.6865, 0.08072, 0.7044, 0.07698, 0.7077, 0.0746, 0.7101, 0.07466, 0.7114, 0.0771, 0.698, 0.08174, 0.7041, 0.08242, 0.7019, 0.08201, 0.6919, 0.08129, 0.6978, 0.07683, 0.7054, 0.07471, 0.7077, 0.0746, 0.7044, 0.07698, 0.7044, 0.08208, 0.7064, 0.08268, 0.7041, 0.08242, 0.698, 0.08174, 0.6917, 0.07675, 0.7031, 0.07498, 0.7054, 0.07471, 0.6978, 0.07683, 0.7111, 0.08186, 0.7089, 0.08286, 0.7064, 0.08268, 0.7044, 0.08208, 0.6865, 0.07681, 0.7011, 0.07529, 0.7031, 0.07498, 0.6917, 0.07675, 0.7176, 0.08181, 0.7113, 0.08275, 0.7089, 0.08286, 0.7111, 0.08186, 0.6822, 0.07701, 0.6993, 0.0758, 0.7011, 0.07529, 0.6865, 0.07681, 0.7423, 0.07767, 0.7205, 0.0795, 0.72, 0.08027, 0.7406, 0.07825, 0.7236, 0.08115, 0.7136, 0.08247, 0.7113, 0.08275, 0.7176, 0.08181, 0.6788, 0.0773, 0.6979, 0.07641, 0.6993, 0.0758, 0.6822, 0.07701, 0.7428, 0.07721, 0.7207, 0.07871, 0.7205, 0.0795, 0.7423, 0.07767, 0.7292, 0.08061, 0.7157, 0.08214, 0.7136, 0.08247, 0.7236, 0.08115, 0.6765, 0.07767, 0.6969, 0.07703, 0.6979, 0.07641, 0.6788, 0.0773, 0.742, 0.07689, 0.7203, 0.07791, 0.7207, 0.07871, 0.7428, 0.07721, 0.7338, 0.07966, 0.7175, 0.08159, 0.7157, 0.08214, 0.7292, 0.08061, 0.6752, 0.07809, 0.6963, 0.07775, 0.6969, 0.07703, 0.6765, 0.07767, 0.7397, 0.07671, 0.7195, 0.07713, 0.7203, 0.07791, 0.742, 0.07689, 0.7377, 0.07894, 0.7189, 0.08095, 0.7175, 0.08159, 0.7338, 0.07966, 0.675, 0.07857, 0.6961, 0.0785, 0.6963, 0.07775, 0.6752, 0.07809, 0.7358, 0.0769, 0.7182, 0.0764, 0.7195, 0.07713, 0.7397, 0.07671, 0.7406, 0.07825, 0.72, 0.08027, 0.7189, 0.08095, 0.7377, 0.07894, 0.6762, 0.07909, 0.6964, 0.07928, 0.6961, 0.0785, 0.675, 0.07857, 0.7309, 0.07699, 0.7165, 0.07578, 0.7182, 0.0764, 0.7358, 0.0769, 0.6783, 0.07968, 0.6972, 0.08004, 0.6964, 0.07928, 0.6762, 0.07909, 0.725, 0.07711, 0.7146, 0.07526, 0.7165, 0.07578, 0.7309, 0.07699, 0.7054, 0.07471, 0.7072, 0.07564, 0.7083, 0.07563, 0.7077, 0.0746, 0.7064, 0.08268, 0.7074, 0.08171, 0.7064, 0.08146, 0.7041, 0.08242, 0.7031, 0.07498, 0.7063, 0.07575, 0.7072, 0.07564, 0.7054, 0.07471, 0.7089, 0.08286, 0.7084, 0.08161, 0.7074, 0.08171, 0.7064, 0.08268, 0.7011, 0.07529, 0.7055, 0.07618, 0.7063, 0.07575, 0.7031, 0.07498, 0.7113, 0.08275, 0.7095, 0.08165, 0.7084, 0.08161, 0.7089, 0.08286, 0.6993, 0.0758, 0.7047, 0.07649, 0.7055, 0.07618, 0.7011, 0.07529, 0.7205, 0.0795, 0.7134, 0.07932, 0.713, 0.07982, 0.72, 0.08027, 0.7136, 0.08247, 0.7105, 0.08157, 0.7095, 0.08165, 0.7113, 0.08275, 0.6979, 0.07641, 0.704, 0.07688, 0.7047, 0.07649, 0.6993, 0.0758, 0.7207, 0.07871, 0.7133, 0.07876, 0.7134, 0.07932, 0.7205, 0.0795, 0.7157, 0.08214, 0.7113, 0.08114, 0.7105, 0.08157, 0.7136, 0.08247, 0.6969, 0.07703, 0.7038, 0.07745, 0.704, 0.07688, 0.6979, 0.07641, 0.7203, 0.07791, 0.7133, 0.07818, 0.7133, 0.07876, 0.7207, 0.07871, 0.7175, 0.08159, 0.7121, 0.08082, 0.7113, 0.08114, 0.7157, 0.08214, 0.6963, 0.07775, 0.7034, 0.07793, 0.7038, 0.07745, 0.6969, 0.07703, 0.7195, 0.07713, 0.713, 0.07763, 0.7133, 0.07818, 0.7203, 0.07791, 0.7189, 0.08095, 0.7128, 0.08041, 0.7121, 0.08082, 0.7175, 0.08159, 0.6961, 0.0785, 0.7034, 0.07849, 0.7034, 0.07793, 0.6963, 0.07775, 0.7182, 0.0764, 0.7125, 0.07715, 0.713, 0.07763, 0.7195, 0.07713, 0.72, 0.08027, 0.713, 0.07982, 0.7128, 0.08041, 0.7189, 0.08095, 0.6964, 0.07928, 0.7034, 0.07907, 0.7034, 0.07849, 0.6961, 0.0785, 0.7165, 0.07578, 0.7119, 0.07665, 0.7125, 0.07715, 0.7182, 0.0764, 0.6972, 0.08004, 0.7037, 0.07964, 0.7034, 0.07907, 0.6964, 0.07928, 0.7146, 0.07526, 0.7111, 0.07624, 0.7119, 0.07665, 0.7165, 0.07578, 0.6984, 0.08078, 0.7041, 0.08018, 0.7037, 0.07964, 0.6972, 0.08004, 0.7124, 0.07488, 0.7103, 0.07593, 0.7111, 0.07624, 0.7146, 0.07526, 0.7, 0.08146, 0.7047, 0.08068, 0.7041, 0.08018, 0.6984, 0.08078, 0.7101, 0.07466, 0.7093, 0.07573, 0.7103, 0.07593, 0.7124, 0.07488, 0.7019, 0.08201, 0.7055, 0.08111, 0.7047, 0.08068, 0.7, 0.08146, 0.7077, 0.0746, 0.7083, 0.07563, 0.7093, 0.07573, 0.7101, 0.07466, 0.7133, 0.0796, 0.7135, 0.07876, 0.7134, 0.0779, 0.7131, 0.07702, 0.7125, 0.0766, 0.7121, 0.07609, 0.7112, 0.07557, 0.7103, 0.0752, 0.7093, 0.07497, 0.7083, 0.0749, 0.7073, 0.07498, 0.7063, 0.07521, 0.7054, 0.07558, 0.7047, 0.07606, 0.704, 0.07664, 0.7038, 0.07712, 0.7035, 0.0776, 0.7034, 0.07837, 0.7035, 0.07913, 0.7037, 0.07987, 0.7042, 0.08056, 0.7048, 0.08118, 0.7055, 0.08171, 0.7064, 0.08212, 0.7074, 0.08238, 0.7084, 0.08249, 0.7094, 0.08245, 0.7104, 0.08224, 0.7114, 0.08186, 0.7122, 0.08131, 0.7128, 0.08058, 0.713, 0.08009, 0.7134, 0.07932, 0.7133, 0.07876, 0.7135, 0.07876, 0.7133, 0.0796, 0.7047, 0.08068, 0.7055, 0.08111, 0.7055, 0.08171, 0.7048, 0.08118, 0.7055, 0.07618, 0.7047, 0.07649, 0.7047, 0.07606, 0.7054, 0.07558, 0.41, 0.07523, 0.3972, 0.07818, 0.3911, 0.07781, 0.3995, 0.07295, 0.3377, 0.09553, 0.3564, 0.09674, 0.3783, 0.09804, 0.3822, 0.0896, 0.2962, 0.07114, 0.3052, 0.07168, 0.319, 0.08725, 0.3783, 0.09804, 0.3796, 0.09696, 0.3996, 0.1005, 0.4241, 0.09823, 0.4533, 0.08344, 0.5661, 0.1309, 0.3822, 0.0896, 0.2775, 0.08698, 0.2914, 0.08124, 0.299, 0.0803, 0.2883, 0.08512, 0.3927, 0.07925, 0.3652, 0.07676, 0.3517, 0.07382, 0.3679, 0.06281, 0.2631, 0.09634, 0.2775, 0.08698, 0.2883, 0.08512, 0.2806, 0.09556, 0.4172, 0.07185, 0.4026, 0.07842, 0.3972, 0.07818, 0.41, 0.07523, 0.3872, 0.07876, 0.3735, 0.07787, 0.3652, 0.07676, 0.3927, 0.07925, 0.2567, 0.0952, 0.2682, 0.08741, 0.2775, 0.08698, 0.2631, 0.09634, 0.432, 0.07338, 0.407, 0.08021, 0.4026, 0.07842, 0.4172, 0.07185, 0.3891, 0.07646, 0.3799, 0.07818, 0.3735, 0.07787, 0.3872, 0.07876, 0.2466, 0.09211, 0.2596, 0.08748, 0.2682, 0.08741, 0.2567, 0.0952, 0.4533, 0.08344, 0.4078, 0.08344, 0.407, 0.08021, 0.432, 0.07338, 0.3922, 0.07429, 0.3853, 0.07801, 0.3799, 0.07818, 0.3891, 0.07646, 0.2323, 0.09698, 0.2505, 0.087, 0.2596, 0.08748, 0.2466, 0.09211, 0.4241, 0.09823, 0.3995, 0.08546, 0.4078, 0.08344, 0.4533, 0.08344, 0.3995, 0.07295, 0.3911, 0.07781, 0.3853, 0.07801, 0.3922, 0.07429, 0.2102, 0.0966, 0.2427, 0.08475, 0.2505, 0.087, 0.2323, 0.09698, 0.3996, 0.1005, 0.3874, 0.08778, 0.3995, 0.08546, 0.4241, 0.09823, 0.1796, 0.08388, 0.2405, 0.08219, 0.2427, 0.08475, 0.2102, 0.0966, 0.3796, 0.09696, 0.3745, 0.08867, 0.3874, 0.08778, 0.3996, 0.1005, 0.2157, 0.06384, 0.2507, 0.0763, 0.2405, 0.08219, 0.1796, 0.08388, 0.3668, 0.09869, 0.3624, 0.0886, 0.3745, 0.08867, 0.3796, 0.09696, 0.2473, 0.05789, 0.2655, 0.07329, 0.2507, 0.0763, 0.2157, 0.06384, 0.3564, 0.09674, 0.3505, 0.08737, 0.3624, 0.0886, 0.3668, 0.09869, 0.27, 0.06397, 0.282, 0.0719, 0.2655, 0.07329, 0.2473, 0.05789, 0.3377, 0.09553, 0.3375, 0.08577, 0.3505, 0.08737, 0.3564, 0.09674, 0.294, 0.05405, 0.3001, 0.07002, 0.282, 0.0719, 0.27, 0.06397, 0.319, 0.08725, 0.3243, 0.08351, 0.3375, 0.08577, 0.3377, 0.09553, 0.3192, 0.05191, 0.318, 0.06954, 0.3001, 0.07002, 0.294, 0.05405, 0.3052, 0.07168, 0.3124, 0.08104, 0.3243, 0.08351, 0.319, 0.08725, 0.3433, 0.05865, 0.3356, 0.0713, 0.318, 0.06954, 0.3192, 0.05191, 0.2964, 0.08724, 0.3001, 0.083, 0.3124, 0.08104, 0.3052, 0.07168, 0.3679, 0.06281, 0.3517, 0.07382, 0.3356, 0.0713, 0.3433, 0.05865, 0.2806, 0.09556, 0.2883, 0.08512, 0.3001, 0.083, 0.2964, 0.08724, 0.2754, 0.08227, 0.2883, 0.08046, 0.2907, 0.07919, 0.2794, 0.08231, 0.4026, 0.07842, 0.3821, 0.08087, 0.3797, 0.08084, 0.3972, 0.07818, 0.3735, 0.07787, 0.3593, 0.08126, 0.3512, 0.08107, 0.3652, 0.07676, 0.2682, 0.08741, 0.2849, 0.08202, 0.2914, 0.08124, 0.2775, 0.08698, 0.407, 0.08021, 0.3828, 0.08108, 0.3821, 0.08087, 0.4026, 0.07842, 0.3799, 0.07818, 0.3659, 0.08127, 0.3593, 0.08126, 0.3735, 0.07787, 0.2596, 0.08748, 0.2794, 0.08231, 0.2849, 0.08202, 0.2682, 0.08741, 0.4078, 0.08344, 0.3813, 0.08129, 0.3828, 0.08108, 0.407, 0.08021, 0.3853, 0.07801, 0.3714, 0.08114, 0.3659, 0.08127, 0.3799, 0.07818, 0.2505, 0.087, 0.2754, 0.08227, 0.2794, 0.08231, 0.2596, 0.08748, 0.3995, 0.08546, 0.3772, 0.08121, 0.3813, 0.08129, 0.4078, 0.08344, 0.3911, 0.07781, 0.376, 0.08089, 0.3714, 0.08114, 0.3853, 0.07801, 0.2427, 0.08475, 0.2736, 0.08194, 0.2754, 0.08227, 0.2505, 0.087, 0.3874, 0.08778, 0.3709, 0.08113, 0.3772, 0.08121, 0.3995, 0.08546, 0.2405, 0.08219, 0.2748, 0.08155, 0.2736, 0.08194, 0.2427, 0.08475, 0.3745, 0.08867, 0.3632, 0.08095, 0.3709, 0.08113, 0.3874, 0.08778, 0.2507, 0.0763, 0.2796, 0.08113, 0.2748, 0.08155, 0.2405, 0.08219, 0.3624, 0.0886, 0.3548, 0.08057, 0.3632, 0.08095, 0.3745, 0.08867, 0.2655, 0.07329, 0.2872, 0.08074, 0.2796, 0.08113, 0.2507, 0.0763, 0.3505, 0.08737, 0.3456, 0.08013, 0.3548, 0.08057, 0.3624, 0.0886, 0.282, 0.0719, 0.2968, 0.0805, 0.2872, 0.08074, 0.2655, 0.07329, 0.3375, 0.08577, 0.336, 0.07959, 0.3456, 0.08013, 0.3505, 0.08737, 0.3001, 0.07002, 0.3078, 0.08046, 0.2968, 0.0805, 0.282, 0.0719, 0.3243, 0.08351, 0.3262, 0.07914, 0.336, 0.07959, 0.3375, 0.08577, 0.318, 0.06954, 0.3193, 0.08022, 0.3078, 0.08046, 0.3001, 0.07002, 0.3124, 0.08104, 0.3166, 0.07896, 0.3262, 0.07914, 0.3243, 0.08351, 0.3356, 0.0713, 0.3307, 0.08039, 0.3193, 0.08022, 0.318, 0.06954, 0.3001, 0.083, 0.3075, 0.07945, 0.3166, 0.07896, 0.3124, 0.08104, 0.3517, 0.07382, 0.3415, 0.08075, 0.3307, 0.08039, 0.3356, 0.0713, 0.2883, 0.08512, 0.299, 0.0803, 0.3075, 0.07945, 0.3001, 0.083, 0.3972, 0.07818, 0.3797, 0.08084, 0.376, 0.08089, 0.3911, 0.07781, 0.3652, 0.07676, 0.3512, 0.08107, 0.3415, 0.08075, 0.3517, 0.07382, 0.2925, 0.08448, 0.3172, 0.08432, 0.3161, 0.08297, 0.2891, 0.08314, 0.3772, 0.08121, 0.3667, 0.0779, 0.3697, 0.07919, 0.3813, 0.08129, 0.376, 0.08089, 0.3668, 0.08362, 0.363, 0.08459, 0.3714, 0.08114, 0.2736, 0.08194, 0.2877, 0.08177, 0.2883, 0.08046, 0.2754, 0.08227, 0.3709, 0.08113, 0.3623, 0.07666, 0.3667, 0.0779, 0.3772, 0.08121, 0.2748, 0.08155, 0.2891, 0.08314, 0.2877, 0.08177, 0.2736, 0.08194, 0.3632, 0.08095, 0.3566, 0.07553, 0.3623, 0.07666, 0.3709, 0.08113, 0.2796, 0.08113, 0.2925, 0.08448, 0.2891, 0.08314, 0.2748, 0.08155, 0.3548, 0.08057, 0.35, 0.07454, 0.3566, 0.07553, 0.3632, 0.08095, 0.2872, 0.08074, 0.2978, 0.08568, 0.2925, 0.08448, 0.2796, 0.08113, 0.3456, 0.08013, 0.3426, 0.07391, 0.35, 0.07454, 0.3548, 0.08057, 0.2968, 0.0805, 0.3045, 0.08669, 0.2978, 0.08568, 0.2872, 0.08074, 0.336, 0.07959, 0.3348, 0.07353, 0.3426, 0.07391, 0.3456, 0.08013, 0.3078, 0.08046, 0.3124, 0.08748, 0.3045, 0.08669, 0.2968, 0.0805, 0.3262, 0.07914, 0.327, 0.07346, 0.3348, 0.07353, 0.336, 0.07959, 0.3193, 0.08022, 0.321, 0.08768, 0.3124, 0.08748, 0.3078, 0.08046, 0.3166, 0.07896, 0.3192, 0.07376, 0.327, 0.07346, 0.3262, 0.07914, 0.3307, 0.08039, 0.3296, 0.08765, 0.321, 0.08768, 0.3193, 0.08022, 0.3075, 0.07945, 0.3118, 0.07445, 0.3192, 0.07376, 0.3166, 0.07896, 0.3415, 0.08075, 0.3379, 0.08739, 0.3296, 0.08765, 0.3307, 0.08039, 0.299, 0.0803, 0.3051, 0.07546, 0.3118, 0.07445, 0.3075, 0.07945, 0.3797, 0.08084, 0.3695, 0.08265, 0.3668, 0.08362, 0.376, 0.08089, 0.3512, 0.08107, 0.3456, 0.08692, 0.3379, 0.08739, 0.3415, 0.08075, 0.2914, 0.08124, 0.2992, 0.07668, 0.3051, 0.07546, 0.299, 0.0803, 0.3821, 0.08087, 0.3711, 0.08158, 0.3695, 0.08265, 0.3797, 0.08084, 0.3593, 0.08126, 0.3524, 0.08628, 0.3456, 0.08692, 0.3512, 0.08107, 0.2849, 0.08202, 0.2944, 0.078, 0.2992, 0.07668, 0.2914, 0.08124, 0.3828, 0.08108, 0.3712, 0.08042, 0.3711, 0.08158, 0.3821, 0.08087, 0.3659, 0.08127, 0.3582, 0.08549, 0.3524, 0.08628, 0.3593, 0.08126, 0.2794, 0.08231, 0.2907, 0.07919, 0.2944, 0.078, 0.2849, 0.08202, 0.3813, 0.08129, 0.3697, 0.07919, 0.3712, 0.08042, 0.3828, 0.08108, 0.3714, 0.08114, 0.363, 0.08459, 0.3582, 0.08549, 0.3659, 0.08127, 0.3236, 0.08767, 0.3277, 0.08496, 0.3266, 0.08447, 0.321, 0.08673, 0.35, 0.07454, 0.3384, 0.07443, 0.3408, 0.07537, 0.3566, 0.07553, 0.2978, 0.08568, 0.3189, 0.08559, 0.3172, 0.08432, 0.2925, 0.08448, 0.3426, 0.07391, 0.3355, 0.07419, 0.3384, 0.07443, 0.35, 0.07454, 0.3045, 0.08669, 0.321, 0.08673, 0.3189, 0.08559, 0.2978, 0.08568, 0.3348, 0.07353, 0.3325, 0.07415, 0.3355, 0.07419, 0.3426, 0.07391, 0.3124, 0.08748, 0.3236, 0.08767, 0.321, 0.08673, 0.3045, 0.08669, 0.327, 0.07346, 0.3295, 0.07432, 0.3325, 0.07415, 0.3348, 0.07353, 0.321, 0.08768, 0.3266, 0.08775, 0.3236, 0.08767, 0.3124, 0.08748, 0.3192, 0.07376, 0.3266, 0.07471, 0.3295, 0.07432, 0.327, 0.07346, 0.3296, 0.08765, 0.3297, 0.08759, 0.3266, 0.08775, 0.321, 0.08768, 0.3118, 0.07445, 0.3239, 0.07531, 0.3266, 0.07471, 0.3192, 0.07376, 0.3379, 0.08739, 0.3328, 0.08722, 0.3297, 0.08759, 0.3296, 0.08765, 0.3051, 0.07546, 0.3215, 0.07612, 0.3239, 0.07531, 0.3118, 0.07445, 0.3695, 0.08265, 0.3448, 0.08206, 0.3435, 0.08299, 0.3668, 0.08362, 0.3456, 0.08692, 0.3356, 0.08666, 0.3328, 0.08722, 0.3379, 0.08739, 0.2992, 0.07668, 0.3196, 0.07711, 0.3215, 0.07612, 0.3051, 0.07546, 0.3711, 0.08158, 0.3455, 0.08103, 0.3448, 0.08206, 0.3695, 0.08265, 0.3524, 0.08628, 0.3382, 0.08593, 0.3356, 0.08666, 0.3456, 0.08692, 0.2944, 0.078, 0.3182, 0.07828, 0.3196, 0.07711, 0.2992, 0.07668, 0.3712, 0.08042, 0.3457, 0.07991, 0.3455, 0.08103, 0.3711, 0.08158, 0.3582, 0.08549, 0.3404, 0.08506, 0.3382, 0.08593, 0.3524, 0.08628, 0.2907, 0.07919, 0.3167, 0.07925, 0.3182, 0.07828, 0.2944, 0.078, 0.3697, 0.07919, 0.3452, 0.07874, 0.3457, 0.07991, 0.3712, 0.08042, 0.363, 0.08459, 0.3422, 0.08408, 0.3404, 0.08506, 0.3582, 0.08549, 0.2883, 0.08046, 0.3159, 0.08039, 0.3167, 0.07925, 0.2907, 0.07919, 0.3667, 0.0779, 0.3442, 0.07756, 0.3452, 0.07874, 0.3697, 0.07919, 0.3668, 0.08362, 0.3435, 0.08299, 0.3422, 0.08408, 0.363, 0.08459, 0.2877, 0.08177, 0.3157, 0.08164, 0.3159, 0.08039, 0.2883, 0.08046, 0.3623, 0.07666, 0.3427, 0.07642, 0.3442, 0.07756, 0.3667, 0.0779, 0.2891, 0.08314, 0.3161, 0.08297, 0.3157, 0.08164, 0.2877, 0.08177, 0.3566, 0.07553, 0.3408, 0.07537, 0.3427, 0.07642, 0.3623, 0.07666, 0.3295, 0.07432, 0.3304, 0.07655, 0.3317, 0.07649, 0.3325, 0.07415, 0.3266, 0.08775, 0.329, 0.08517, 0.3277, 0.08496, 0.3236, 0.08767, 0.3266, 0.07471, 0.3291, 0.07679, 0.3304, 0.07655, 0.3295, 0.07432, 0.3297, 0.08759, 0.3303, 0.08519, 0.329, 0.08517, 0.3266, 0.08775, 0.3239, 0.07531, 0.328, 0.07719, 0.3291, 0.07679, 0.3266, 0.07471, 0.3328, 0.08722, 0.3316, 0.08505, 0.3303, 0.08519, 0.3297, 0.08759, 0.3215, 0.07612, 0.3269, 0.07772, 0.328, 0.07719, 0.3239, 0.07531, 0.3448, 0.08206, 0.3368, 0.08166, 0.3362, 0.08234, 0.3435, 0.08299, 0.3356, 0.08666, 0.3328, 0.08475, 0.3316, 0.08505, 0.3328, 0.08722, 0.3196, 0.07711, 0.3261, 0.07838, 0.3269, 0.07772, 0.3215, 0.07612, 0.3455, 0.08103, 0.3372, 0.0809, 0.3368, 0.08166, 0.3448, 0.08206, 0.3382, 0.08593, 0.3339, 0.08431, 0.3328, 0.08475, 0.3356, 0.08666, 0.3182, 0.07828, 0.3255, 0.07914, 0.3261, 0.07838, 0.3196, 0.07711, 0.3457, 0.07991, 0.3372, 0.08011, 0.3372, 0.0809, 0.3455, 0.08103, 0.3404, 0.08506, 0.3349, 0.08375, 0.3339, 0.08431, 0.3382, 0.08593, 0.3167, 0.07925, 0.3249, 0.07983, 0.3255, 0.07914, 0.3182, 0.07828, 0.3452, 0.07874, 0.337, 0.07933, 0.3372, 0.08011, 0.3457, 0.07991, 0.3422, 0.08408, 0.3357, 0.08309, 0.3349, 0.08375, 0.3404, 0.08506, 0.3159, 0.08039, 0.3246, 0.08061, 0.3249, 0.07983, 0.3167, 0.07925, 0.3442, 0.07756, 0.3366, 0.07859, 0.337, 0.07933, 0.3452, 0.07874, 0.3435, 0.08299, 0.3362, 0.08234, 0.3357, 0.08309, 0.3422, 0.08408, 0.3157, 0.08164, 0.3245, 0.08144, 0.3246, 0.08061, 0.3159, 0.08039, 0.3427, 0.07642, 0.3358, 0.07793, 0.3366, 0.07859, 0.3442, 0.07756, 0.3161, 0.08297, 0.3246, 0.08228, 0.3245, 0.08144, 0.3157, 0.08164, 0.3408, 0.07537, 0.3351, 0.07725, 0.3358, 0.07793, 0.3427, 0.07642, 0.3172, 0.08432, 0.3251, 0.0831, 0.3246, 0.08228, 0.3161, 0.08297, 0.3384, 0.07443, 0.3342, 0.07669, 0.3351, 0.07725, 0.3408, 0.07537, 0.3189, 0.08559, 0.3257, 0.08384, 0.3251, 0.0831, 0.3172, 0.08432, 0.3355, 0.07419, 0.3329, 0.07661, 0.3342, 0.07669, 0.3384, 0.07443, 0.321, 0.08673, 0.3266, 0.08447, 0.3257, 0.08384, 0.3189, 0.08559, 0.3325, 0.07415, 0.3317, 0.07649, 0.3329, 0.07661, 0.3355, 0.07419, 0.3371, 0.08193, 0.3373, 0.08085, 0.3373, 0.07977, 0.337, 0.07872, 0.3365, 0.0777, 0.3358, 0.07714, 0.3351, 0.07656, 0.334, 0.07594, 0.333, 0.07578, 0.332, 0.07553, 0.3307, 0.07557, 0.3293, 0.07581, 0.3281, 0.07623, 0.327, 0.07682, 0.326, 0.07757, 0.3252, 0.07848, 0.3247, 0.07952, 0.3245, 0.08058, 0.3245, 0.08165, 0.3248, 0.0827, 0.3253, 0.08368, 0.326, 0.08456, 0.327, 0.08532, 0.3278, 0.08559, 0.3287, 0.08592, 0.33, 0.08605, 0.3314, 0.08598, 0.3327, 0.08571, 0.3339, 0.08526, 0.3349, 0.08463, 0.3359, 0.08386, 0.3366, 0.08297, 7.27e-05, 0.1589, 0.1796, 0.08388, 0.2102, 0.0966, 0.2323, 0.09698, 0.2466, 0.09211, 0.2567, 0.0952, 0.2631, 0.09634, 0.2806, 0.09556, 0.2964, 0.08724, 0.3052, 0.07168, 0.2962, 0.07114, 0.2298, 0.09273, 0.3245, 0.08144, 0.3246, 0.08228, 0.3248, 0.0827, 0.3245, 0.08165, 0.3339, 0.08431, 0.3349, 0.08375, 0.3349, 0.08463, 0.3339, 0.08526, 0.3351, 0.07725, 0.3342, 0.07669, 0.334, 0.07594, 0.3351, 0.07656, 0.4934, 0.07525, 0.5661, 0.1309, 0.4533, 0.08344, 0.432, 0.07338, 0.4172, 0.07185, 0.41, 0.07523, 0.3995, 0.07295, 0.3922, 0.07429, 0.3891, 0.07646, 0.3872, 0.07876, 0.3927, 0.07925, 0.1796, 0.08388, 7.27e-05, 0.1589, 0.4934, 0.07525, 0.3927, 0.07925, 0.3679, 0.06281, 0.3433, 0.05865, 0.3192, 0.05191, 0.294, 0.05405, 0.27, 0.06397, 0.2473, 0.05789, 0.2157, 0.06384, 0.0734, 0.2387, 0.1033, 0.2281, 0.1086, 0.2387, 0.1033, 0.2281, 0.0734, 0.2387, 0.1002, 0.2167, 0.1124, 0.2167, 0.1124, 0.217, 0.1242, 0.217, 0.1242, 0.2168, 0.1242, 0.2168, 0.1242, 0.217, 0.136, 0.2169, 0.136, 0.2167, 0.1124, 0.217, 0.1242, 0.217, 0.1243, 0.2437, 0.1125, 0.2437, 0.1242, 0.217, 0.136, 0.2169, 0.136, 0.2437, 0.1243, 0.2437, 0.2626, 0.2145, 0.2603, 0.2261, 0.2248, 0.2116, 0.2626, 0.2027, 0.2248, 0.2116, 0.2448, 0.1826, 0.2626, 0.2027, 0.2248, 0.2116, 0.2603, 0.2261, 0.2395, 0.2429, 0.1124, 0.1826, 0.1477, 0.1826, 0.2077, 0.2065, 0.1924, 0.2056, 0.1378, 0.2029, 0.1124, 0.1826, 0.1924, 0.2056, 0.1926, 0.2061, 0.1924, 0.2056, 0.2077, 0.2065, 0.1926, 0.2061, 0.1926, 0.2061, 0.157, 0.2002, 0.1378, 0.2029, 0.2077, 0.2065, 0.1477, 0.1826, 0.1618, 0.2018, 0.1926, 0.2061, 0.2077, 0.2065, 0.2247, 0.2166, 0.2011, 0.2033, 0.2011, 0.2033, 0.2247, 0.2166, 0.1618, 0.2018, 0.157, 0.2002, 0.1618, 0.2018, 0.2247, 0.2166, 0.2077, 0.2065, 0.2011, 0.2033, 0.157, 0.2002, 0.1926, 0.2061, 0.03803, 0.2387, 0.06797, 0.2281, 0.07325, 0.2387, 0.06797, 0.2281, 0.03803, 0.2387, 0.06483, 0.2167, 0.7078, 0.1178, 0.7341, 0.121, 0.7368, 0.1824, 0.7083, 0.1824, 0.7341, 0.121, 0.7618, 0.1155, 0.7655, 0.1807, 0.7368, 0.1824, 0.03789, 0.2486, 0.03557, 0.2602, 7.27e-05, 0.2457, 0.03789, 0.2368, 7.27e-05, 0.2457, 0.0201, 0.2167, 0.03789, 0.2368, 7.27e-05, 0.2457, 0.03557, 0.2602, 0.01474, 0.2771, 7.27e-05, 0.1826, 0.03529, 0.1826, 0.09532, 0.2065, 0.08001, 0.2056, 0.02543, 0.2029, 7.27e-05, 0.1826, 0.08001, 0.2056, 0.08027, 0.2061, 0.08001, 0.2056, 0.09532, 0.2065, 0.08027, 0.2061, 0.08027, 0.2061, 0.04459, 0.2002, 0.02543, 0.2029, 0.09532, 0.2065, 0.03529, 0.1826, 0.04947, 0.2018, 0.08027, 0.2061, 0.09532, 0.2065, 0.1123, 0.2166, 0.08873, 0.2033, 0.08873, 0.2033, 0.1123, 0.2166, 0.04947, 0.2018, 0.04459, 0.2002, 0.04947, 0.2018, 0.1123, 0.2166, 0.09532, 0.2065, 0.08873, 0.2033, 0.04459, 0.2002, 0.08027, 0.2061, 0.7776, 0.1042, 0.7618, 0.1155, 0.7433, 0.09551, 0.7565, 0.09056, 0.7618, 0.1155, 0.7341, 0.121, 0.7272, 0.09839, 0.7433, 0.09551, 0.7341, 0.121, 0.7078, 0.1178, 0.7104, 0.09835, 0.7272, 0.09839, 0.7078, 0.1178, 0.6846, 0.1122, 0.6945, 0.09639, 0.7104, 0.09835, 0.6626, 0.1055, 0.6846, 0.1122, 0.7078, 0.1178, 0.7074, 0.1027, 0.7752, 0.1071, 0.5661, 0.1309, 0.6384, 0.08429, 0.7938, 0.0879, 0.8078, 0.06655, 0.8958, 0.04151, 0.7752, 0.1071, 0.7722, 0.1034, 0.7618, 0.1155, 0.7776, 0.1042])
me_circle.materials.append(mat_metal_alum)
me_circle.materials.append(mat_quartzpolishedwhite001_col_1k)
me_circle.materials.append(mat_white)
me_circle.use_remesh_preserve_volume = False
me_circle.use_remesh_preserve_attributes = False
me_circle.use_mirror_vertex_groups = False
me_circle.update()

# ---- objects
ob_circle = bpy.data.objects.new('Circle', me_circle)
ob_lamp = bpy.data.objects.new('Lamp', light_lamp)
ob_camera = bpy.data.objects.new('Camera', cam_camera)

# ---- transforms, parenting, visibility, modifiers, constraints
ob_circle.location = (0.7495, -0.4621, 1.756)
ob_circle.scale = (0.6845, 0.6845, 0.6845)
ob_circle.lineart.crease_threshold = 0.0
ob_lamp.location = (0.3471, -0.06443, 3.614)
ob_lamp.rotation_euler = (0.6503, 0.05522, 1.866)
ob_lamp.lock_rotations_4d = False
ob_lamp.empty_display_type = 'ARROWS'
ob_lamp.color = (0.0, 0.0, 0.0, 0.0)
ob_lamp.lineart.crease_threshold = 0.0
ob_camera.location = (7.481, -6.508, 5.344)
ob_camera.rotation_euler = (1.109, 0.0, 0.8149)
ob_camera.lock_rotations_4d = False
ob_camera.empty_display_type = 'ARROWS'
ob_camera.color = (0.0, 0.0, 0.0, 0.0)
ob_camera.display_type = 'WIRE'
ob_camera.lineart.crease_threshold = 0.0

# ---- collection membership
col_collection_1.objects.link(ob_circle)
col_collection_1.objects.link(ob_lamp)
col_collection_1.objects.link(ob_camera)

# ---- scene / render settings (as saved in the file)
scene.camera = ob_camera
scene.frame_start = 1; scene.frame_end = 250; scene.frame_set(1)
scene.render.engine = 'BLENDER_EEVEE_NEXT'
scene.render.resolution_percentage = 50
scene.render.dither_intensity = 0.0
scene.cycles.use_denoising = False
scene.cycles.samples = 128
scene.cycles.sampling_pattern = 'TABULATED_SOBOL'
scene.cycles.use_adaptive_sampling = False
scene.cycles.use_light_tree = False
scene.cycles.blur_glossy = 0.0
scene.cycles.sample_clamp_indirect = 0.0
scene.view_settings.view_transform = 'Standard'
bpy.context.view_layer.update()

